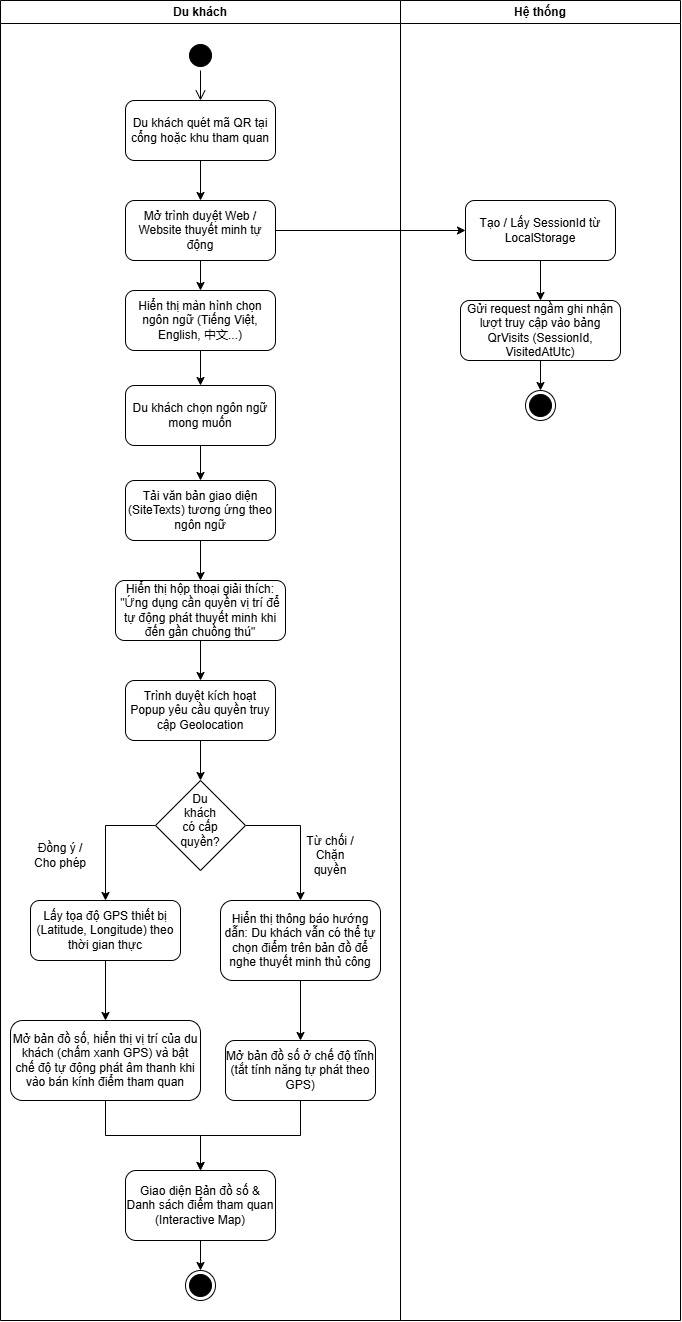

The diagram above was exported from draw.io. Its source (the exported page's mxGraphModel, read from the mxfile embedded in the PNG):
<mxGraphModel dx="2212" dy="1347" grid="1" gridSize="10" guides="1" tooltips="1" connect="1" arrows="1" fold="1" page="1" pageScale="1" pageWidth="850" pageHeight="1100" math="0" shadow="0">
  <root>
    <mxCell id="0" />
    <mxCell id="1" parent="0" />
    <mxCell id="pCPkk2yBd-lViVvWHfSE-3" parent="1" style="swimlane;whiteSpace=wrap;html=1;" value="Hệ thống" vertex="1">
      <mxGeometry height="1320" width="280" x="400" y="40" as="geometry" />
    </mxCell>
    <mxCell id="pCPkk2yBd-lViVvWHfSE-15" edge="1" parent="pCPkk2yBd-lViVvWHfSE-3" source="pCPkk2yBd-lViVvWHfSE-12" style="edgeStyle=orthogonalEdgeStyle;rounded=0;orthogonalLoop=1;jettySize=auto;html=1;exitX=0.5;exitY=1;exitDx=0;exitDy=0;entryX=0.5;entryY=0;entryDx=0;entryDy=0;defaultLabelBackgroundColor=page;" target="pCPkk2yBd-lViVvWHfSE-14">
      <mxGeometry relative="1" as="geometry" />
    </mxCell>
    <mxCell id="pCPkk2yBd-lViVvWHfSE-12" parent="pCPkk2yBd-lViVvWHfSE-3" style="rounded=1;whiteSpace=wrap;html=1;roundedPerimeter=1;" value="Tạo / Lấy SessionId từ LocalStorage" vertex="1">
      <mxGeometry height="60" width="150" x="65" y="200" as="geometry" />
    </mxCell>
    <mxCell id="pCPkk2yBd-lViVvWHfSE-17" edge="1" parent="pCPkk2yBd-lViVvWHfSE-3" source="pCPkk2yBd-lViVvWHfSE-14" style="edgeStyle=orthogonalEdgeStyle;rounded=0;orthogonalLoop=1;jettySize=auto;html=1;exitX=0.5;exitY=1;exitDx=0;exitDy=0;defaultLabelBackgroundColor=page;" target="pCPkk2yBd-lViVvWHfSE-16">
      <mxGeometry relative="1" as="geometry" />
    </mxCell>
    <mxCell id="pCPkk2yBd-lViVvWHfSE-14" parent="pCPkk2yBd-lViVvWHfSE-3" style="rounded=1;whiteSpace=wrap;html=1;roundedPerimeter=1;" value="Gửi request ngầm ghi nhận lượt truy cập vào bảng QrVisits (SessionId, VisitedAtUtc)" vertex="1">
      <mxGeometry height="60" width="160" x="60" y="300" as="geometry" />
    </mxCell>
    <mxCell id="pCPkk2yBd-lViVvWHfSE-16" parent="pCPkk2yBd-lViVvWHfSE-3" style="ellipse;html=1;shape=endState;fillColor=#000000;strokeColor=#000000;" value="" vertex="1">
      <mxGeometry height="30" width="30" x="125" y="390" as="geometry" />
    </mxCell>
    <mxCell id="pCPkk2yBd-lViVvWHfSE-4" parent="1" style="swimlane;whiteSpace=wrap;html=1;" value="Du khách" vertex="1">
      <mxGeometry height="1320" width="400" y="40" as="geometry" />
    </mxCell>
    <mxCell id="pCPkk2yBd-lViVvWHfSE-7" parent="pCPkk2yBd-lViVvWHfSE-4" style="ellipse;html=1;shape=startState;fillColor=#000000;strokeColor=#000000;" value="" vertex="1">
      <mxGeometry height="30" width="30" x="185" y="40" as="geometry" />
    </mxCell>
    <mxCell id="pCPkk2yBd-lViVvWHfSE-8" edge="1" parent="pCPkk2yBd-lViVvWHfSE-4" source="pCPkk2yBd-lViVvWHfSE-7" style="edgeStyle=orthogonalEdgeStyle;html=1;verticalAlign=bottom;endArrow=open;endSize=8;strokeColor=#000000;rounded=0;defaultLabelBackgroundColor=page;entryX=0.5;entryY=0;entryDx=0;entryDy=0;" target="pCPkk2yBd-lViVvWHfSE-9" value="">
      <mxGeometry relative="1" as="geometry">
        <mxPoint x="140" y="140" as="targetPoint" />
      </mxGeometry>
    </mxCell>
    <mxCell id="pCPkk2yBd-lViVvWHfSE-11" edge="1" parent="pCPkk2yBd-lViVvWHfSE-4" source="pCPkk2yBd-lViVvWHfSE-9" style="edgeStyle=orthogonalEdgeStyle;rounded=0;orthogonalLoop=1;jettySize=auto;html=1;exitX=0.5;exitY=1;exitDx=0;exitDy=0;entryX=0.5;entryY=0;entryDx=0;entryDy=0;defaultLabelBackgroundColor=page;" target="pCPkk2yBd-lViVvWHfSE-10">
      <mxGeometry relative="1" as="geometry" />
    </mxCell>
    <mxCell id="pCPkk2yBd-lViVvWHfSE-9" parent="pCPkk2yBd-lViVvWHfSE-4" style="rounded=1;whiteSpace=wrap;html=1;roundedPerimeter=1;" value="Du khách quét mã QR tại cổng hoặc khu tham quan" vertex="1">
      <mxGeometry height="60" width="150" x="125" y="100" as="geometry" />
    </mxCell>
    <mxCell id="pCPkk2yBd-lViVvWHfSE-22" edge="1" parent="pCPkk2yBd-lViVvWHfSE-4" source="pCPkk2yBd-lViVvWHfSE-10" style="edgeStyle=orthogonalEdgeStyle;rounded=0;orthogonalLoop=1;jettySize=auto;html=1;exitX=0.5;exitY=1;exitDx=0;exitDy=0;entryX=0.5;entryY=0;entryDx=0;entryDy=0;defaultLabelBackgroundColor=page;" target="pCPkk2yBd-lViVvWHfSE-18">
      <mxGeometry relative="1" as="geometry" />
    </mxCell>
    <mxCell id="pCPkk2yBd-lViVvWHfSE-10" parent="pCPkk2yBd-lViVvWHfSE-4" style="rounded=1;whiteSpace=wrap;html=1;roundedPerimeter=1;" value="Mở trình duyệt Web / Website thuyết minh tự động" vertex="1">
      <mxGeometry height="60" width="150" x="125" y="200" as="geometry" />
    </mxCell>
    <mxCell id="pCPkk2yBd-lViVvWHfSE-23" edge="1" parent="pCPkk2yBd-lViVvWHfSE-4" source="pCPkk2yBd-lViVvWHfSE-18" style="edgeStyle=orthogonalEdgeStyle;rounded=0;orthogonalLoop=1;jettySize=auto;html=1;exitX=0.5;exitY=1;exitDx=0;exitDy=0;entryX=0.5;entryY=0;entryDx=0;entryDy=0;defaultLabelBackgroundColor=page;" target="pCPkk2yBd-lViVvWHfSE-20">
      <mxGeometry relative="1" as="geometry" />
    </mxCell>
    <mxCell id="pCPkk2yBd-lViVvWHfSE-18" parent="pCPkk2yBd-lViVvWHfSE-4" style="rounded=1;whiteSpace=wrap;html=1;roundedPerimeter=1;" value="Hiển thị màn hình chọn ngôn ngữ (Tiếng Việt, English, 中文...)" vertex="1">
      <mxGeometry height="60" width="150" x="125" y="290" as="geometry" />
    </mxCell>
    <mxCell id="pCPkk2yBd-lViVvWHfSE-24" edge="1" parent="pCPkk2yBd-lViVvWHfSE-4" source="pCPkk2yBd-lViVvWHfSE-20" style="edgeStyle=orthogonalEdgeStyle;rounded=0;orthogonalLoop=1;jettySize=auto;html=1;exitX=0.5;exitY=1;exitDx=0;exitDy=0;entryX=0.5;entryY=0;entryDx=0;entryDy=0;defaultLabelBackgroundColor=page;" target="pCPkk2yBd-lViVvWHfSE-21">
      <mxGeometry relative="1" as="geometry" />
    </mxCell>
    <mxCell id="pCPkk2yBd-lViVvWHfSE-20" parent="pCPkk2yBd-lViVvWHfSE-4" style="rounded=1;whiteSpace=wrap;html=1;roundedPerimeter=1;" value="Du khách chọn ngôn ngữ mong muốn" vertex="1">
      <mxGeometry height="60" width="150" x="125" y="385" as="geometry" />
    </mxCell>
    <mxCell id="pCPkk2yBd-lViVvWHfSE-26" edge="1" parent="pCPkk2yBd-lViVvWHfSE-4" source="pCPkk2yBd-lViVvWHfSE-21" style="edgeStyle=orthogonalEdgeStyle;rounded=0;orthogonalLoop=1;jettySize=auto;html=1;exitX=0.5;exitY=1;exitDx=0;exitDy=0;defaultLabelBackgroundColor=page;" target="pCPkk2yBd-lViVvWHfSE-25">
      <mxGeometry relative="1" as="geometry" />
    </mxCell>
    <mxCell id="pCPkk2yBd-lViVvWHfSE-21" parent="pCPkk2yBd-lViVvWHfSE-4" style="rounded=1;whiteSpace=wrap;html=1;roundedPerimeter=1;" value="Tải văn bản giao diện (SiteTexts) tương ứng theo ngôn ngữ" vertex="1">
      <mxGeometry height="60" width="150" x="125" y="480" as="geometry" />
    </mxCell>
    <mxCell id="pCPkk2yBd-lViVvWHfSE-28" edge="1" parent="pCPkk2yBd-lViVvWHfSE-4" source="pCPkk2yBd-lViVvWHfSE-25" style="edgeStyle=orthogonalEdgeStyle;rounded=0;orthogonalLoop=1;jettySize=auto;html=1;exitX=0.5;exitY=1;exitDx=0;exitDy=0;entryX=0.5;entryY=0;entryDx=0;entryDy=0;defaultLabelBackgroundColor=page;" target="pCPkk2yBd-lViVvWHfSE-27">
      <mxGeometry relative="1" as="geometry" />
    </mxCell>
    <mxCell id="pCPkk2yBd-lViVvWHfSE-25" parent="pCPkk2yBd-lViVvWHfSE-4" style="rounded=1;whiteSpace=wrap;html=1;roundedPerimeter=1;" value="Hiển thị hộp thoại giải thích: &quot;Ứng dụng cần quyền vị trí để tự động phát thuyết minh khi đến gần chuồng thú&quot;" vertex="1">
      <mxGeometry height="60" width="170" x="115" y="580" as="geometry" />
    </mxCell>
    <mxCell id="pCPkk2yBd-lViVvWHfSE-30" edge="1" parent="pCPkk2yBd-lViVvWHfSE-4" source="pCPkk2yBd-lViVvWHfSE-27" style="edgeStyle=orthogonalEdgeStyle;rounded=0;orthogonalLoop=1;jettySize=auto;html=1;exitX=0.5;exitY=1;exitDx=0;exitDy=0;entryX=0.5;entryY=0;entryDx=0;entryDy=0;defaultLabelBackgroundColor=page;" target="pCPkk2yBd-lViVvWHfSE-29">
      <mxGeometry relative="1" as="geometry" />
    </mxCell>
    <mxCell id="pCPkk2yBd-lViVvWHfSE-27" parent="pCPkk2yBd-lViVvWHfSE-4" style="rounded=1;whiteSpace=wrap;html=1;roundedPerimeter=1;" value="Trình duyệt kích hoạt Popup yêu cầu quyền truy cập Geolocation" vertex="1">
      <mxGeometry height="60" width="150" x="125" y="680" as="geometry" />
    </mxCell>
    <mxCell id="pCPkk2yBd-lViVvWHfSE-33" edge="1" parent="pCPkk2yBd-lViVvWHfSE-4" source="pCPkk2yBd-lViVvWHfSE-29" style="edgeStyle=orthogonalEdgeStyle;rounded=0;orthogonalLoop=1;jettySize=auto;html=1;exitX=1;exitY=0.5;exitDx=0;exitDy=0;defaultLabelBackgroundColor=page;" target="pCPkk2yBd-lViVvWHfSE-32">
      <mxGeometry relative="1" as="geometry" />
    </mxCell>
    <mxCell id="pCPkk2yBd-lViVvWHfSE-35" edge="1" parent="pCPkk2yBd-lViVvWHfSE-4" source="pCPkk2yBd-lViVvWHfSE-29" style="edgeStyle=orthogonalEdgeStyle;rounded=0;orthogonalLoop=1;jettySize=auto;html=1;exitX=0;exitY=0.5;exitDx=0;exitDy=0;entryX=0.5;entryY=0;entryDx=0;entryDy=0;defaultLabelBackgroundColor=page;" target="pCPkk2yBd-lViVvWHfSE-31">
      <mxGeometry relative="1" as="geometry" />
    </mxCell>
    <mxCell id="pCPkk2yBd-lViVvWHfSE-29" parent="pCPkk2yBd-lViVvWHfSE-4" style="rhombus;whiteSpace=wrap;html=1;shapeInside=1;" value="Du khách có cấp quyền?" vertex="1">
      <mxGeometry height="90" width="90" x="155" y="780" as="geometry" />
    </mxCell>
    <mxCell id="pCPkk2yBd-lViVvWHfSE-40" edge="1" parent="pCPkk2yBd-lViVvWHfSE-4" source="pCPkk2yBd-lViVvWHfSE-31" style="edgeStyle=orthogonalEdgeStyle;rounded=0;orthogonalLoop=1;jettySize=auto;html=1;exitX=0.5;exitY=1;exitDx=0;exitDy=0;entryX=0.5;entryY=0;entryDx=0;entryDy=0;defaultLabelBackgroundColor=page;" target="pCPkk2yBd-lViVvWHfSE-38">
      <mxGeometry relative="1" as="geometry" />
    </mxCell>
    <mxCell id="pCPkk2yBd-lViVvWHfSE-31" parent="pCPkk2yBd-lViVvWHfSE-4" style="rounded=1;whiteSpace=wrap;html=1;roundedPerimeter=1;" value="Lấy tọa độ GPS thiết bị (Latitude, Longitude) theo thời gian thực" vertex="1">
      <mxGeometry height="60" width="150" x="30" y="900" as="geometry" />
    </mxCell>
    <mxCell id="pCPkk2yBd-lViVvWHfSE-44" edge="1" parent="pCPkk2yBd-lViVvWHfSE-4" source="pCPkk2yBd-lViVvWHfSE-32" style="edgeStyle=orthogonalEdgeStyle;rounded=0;orthogonalLoop=1;jettySize=auto;html=1;exitX=0.5;exitY=1;exitDx=0;exitDy=0;entryX=0.5;entryY=0;entryDx=0;entryDy=0;defaultLabelBackgroundColor=page;" target="pCPkk2yBd-lViVvWHfSE-42">
      <mxGeometry relative="1" as="geometry" />
    </mxCell>
    <mxCell id="pCPkk2yBd-lViVvWHfSE-32" parent="pCPkk2yBd-lViVvWHfSE-4" style="rounded=1;whiteSpace=wrap;html=1;roundedPerimeter=1;" value="Hiển thị thông báo hướng dẫn: Du khách vẫn có thể tự chọn điểm trên bản đồ để nghe thuyết minh thủ công" vertex="1">
      <mxGeometry height="80" width="160" x="220" y="900" as="geometry" />
    </mxCell>
    <mxCell id="pCPkk2yBd-lViVvWHfSE-36" parent="pCPkk2yBd-lViVvWHfSE-4" style="text;html=1;whiteSpace=wrap;strokeColor=none;fillColor=none;align=center;verticalAlign=middle;rounded=0;" value="Đồng ý / Cho phép" vertex="1">
      <mxGeometry height="30" width="60" x="30" y="840" as="geometry" />
    </mxCell>
    <mxCell id="pCPkk2yBd-lViVvWHfSE-37" parent="pCPkk2yBd-lViVvWHfSE-4" style="text;html=1;whiteSpace=wrap;strokeColor=none;fillColor=none;align=center;verticalAlign=middle;rounded=0;" value="Từ chối / Chặn quyền" vertex="1">
      <mxGeometry height="30" width="60" x="300" y="840" as="geometry" />
    </mxCell>
    <mxCell id="pCPkk2yBd-lViVvWHfSE-46" edge="1" parent="pCPkk2yBd-lViVvWHfSE-4" source="pCPkk2yBd-lViVvWHfSE-38" style="edgeStyle=orthogonalEdgeStyle;rounded=0;orthogonalLoop=1;jettySize=auto;html=1;exitX=0.5;exitY=1;exitDx=0;exitDy=0;entryX=0.5;entryY=0;entryDx=0;entryDy=0;defaultLabelBackgroundColor=page;" target="pCPkk2yBd-lViVvWHfSE-45">
      <mxGeometry relative="1" as="geometry" />
    </mxCell>
    <mxCell id="pCPkk2yBd-lViVvWHfSE-38" parent="pCPkk2yBd-lViVvWHfSE-4" style="rounded=1;whiteSpace=wrap;html=1;roundedPerimeter=1;" value="Mở bản đồ số, hiển thị vị trí của du khách (chấm xanh GPS) và bật chế độ tự động phát âm thanh khi vào bán kính điểm tham quan" vertex="1">
      <mxGeometry height="80" width="190" x="10" y="1020" as="geometry" />
    </mxCell>
    <mxCell id="pCPkk2yBd-lViVvWHfSE-47" edge="1" parent="pCPkk2yBd-lViVvWHfSE-4" source="pCPkk2yBd-lViVvWHfSE-42" style="edgeStyle=orthogonalEdgeStyle;rounded=0;orthogonalLoop=1;jettySize=auto;html=1;exitX=0.5;exitY=1;exitDx=0;exitDy=0;entryX=0.5;entryY=0;entryDx=0;entryDy=0;defaultLabelBackgroundColor=page;" target="pCPkk2yBd-lViVvWHfSE-45">
      <mxGeometry relative="1" as="geometry" />
    </mxCell>
    <mxCell id="pCPkk2yBd-lViVvWHfSE-42" parent="pCPkk2yBd-lViVvWHfSE-4" style="rounded=1;whiteSpace=wrap;html=1;roundedPerimeter=1;" value="Mở bản đồ số ở chế độ tĩnh (tắt tính năng tự phát theo GPS)" vertex="1">
      <mxGeometry height="60" width="150" x="225" y="1040" as="geometry" />
    </mxCell>
    <mxCell id="pCPkk2yBd-lViVvWHfSE-49" edge="1" parent="pCPkk2yBd-lViVvWHfSE-4" source="pCPkk2yBd-lViVvWHfSE-45" style="edgeStyle=orthogonalEdgeStyle;rounded=0;orthogonalLoop=1;jettySize=auto;html=1;exitX=0.5;exitY=1;exitDx=0;exitDy=0;entryX=0.5;entryY=0;entryDx=0;entryDy=0;defaultLabelBackgroundColor=page;" target="pCPkk2yBd-lViVvWHfSE-48">
      <mxGeometry relative="1" as="geometry" />
    </mxCell>
    <mxCell id="pCPkk2yBd-lViVvWHfSE-45" parent="pCPkk2yBd-lViVvWHfSE-4" style="rounded=1;whiteSpace=wrap;html=1;roundedPerimeter=1;" value="Giao diện Bản đồ số &amp;amp; Danh sách điểm tham quan (Interactive Map)" vertex="1">
      <mxGeometry height="70" width="150" x="125" y="1170" as="geometry" />
    </mxCell>
    <mxCell id="pCPkk2yBd-lViVvWHfSE-48" parent="pCPkk2yBd-lViVvWHfSE-4" style="ellipse;html=1;shape=endState;fillColor=#000000;strokeColor=#000000;" value="" vertex="1">
      <mxGeometry height="30" width="30" x="185" y="1270" as="geometry" />
    </mxCell>
    <mxCell id="pCPkk2yBd-lViVvWHfSE-13" edge="1" parent="1" source="pCPkk2yBd-lViVvWHfSE-10" style="edgeStyle=orthogonalEdgeStyle;rounded=0;orthogonalLoop=1;jettySize=auto;html=1;exitX=1;exitY=0.5;exitDx=0;exitDy=0;entryX=0;entryY=0.5;entryDx=0;entryDy=0;defaultLabelBackgroundColor=page;" target="pCPkk2yBd-lViVvWHfSE-12">
      <mxGeometry relative="1" as="geometry" />
    </mxCell>
  </root>
</mxGraphModel>